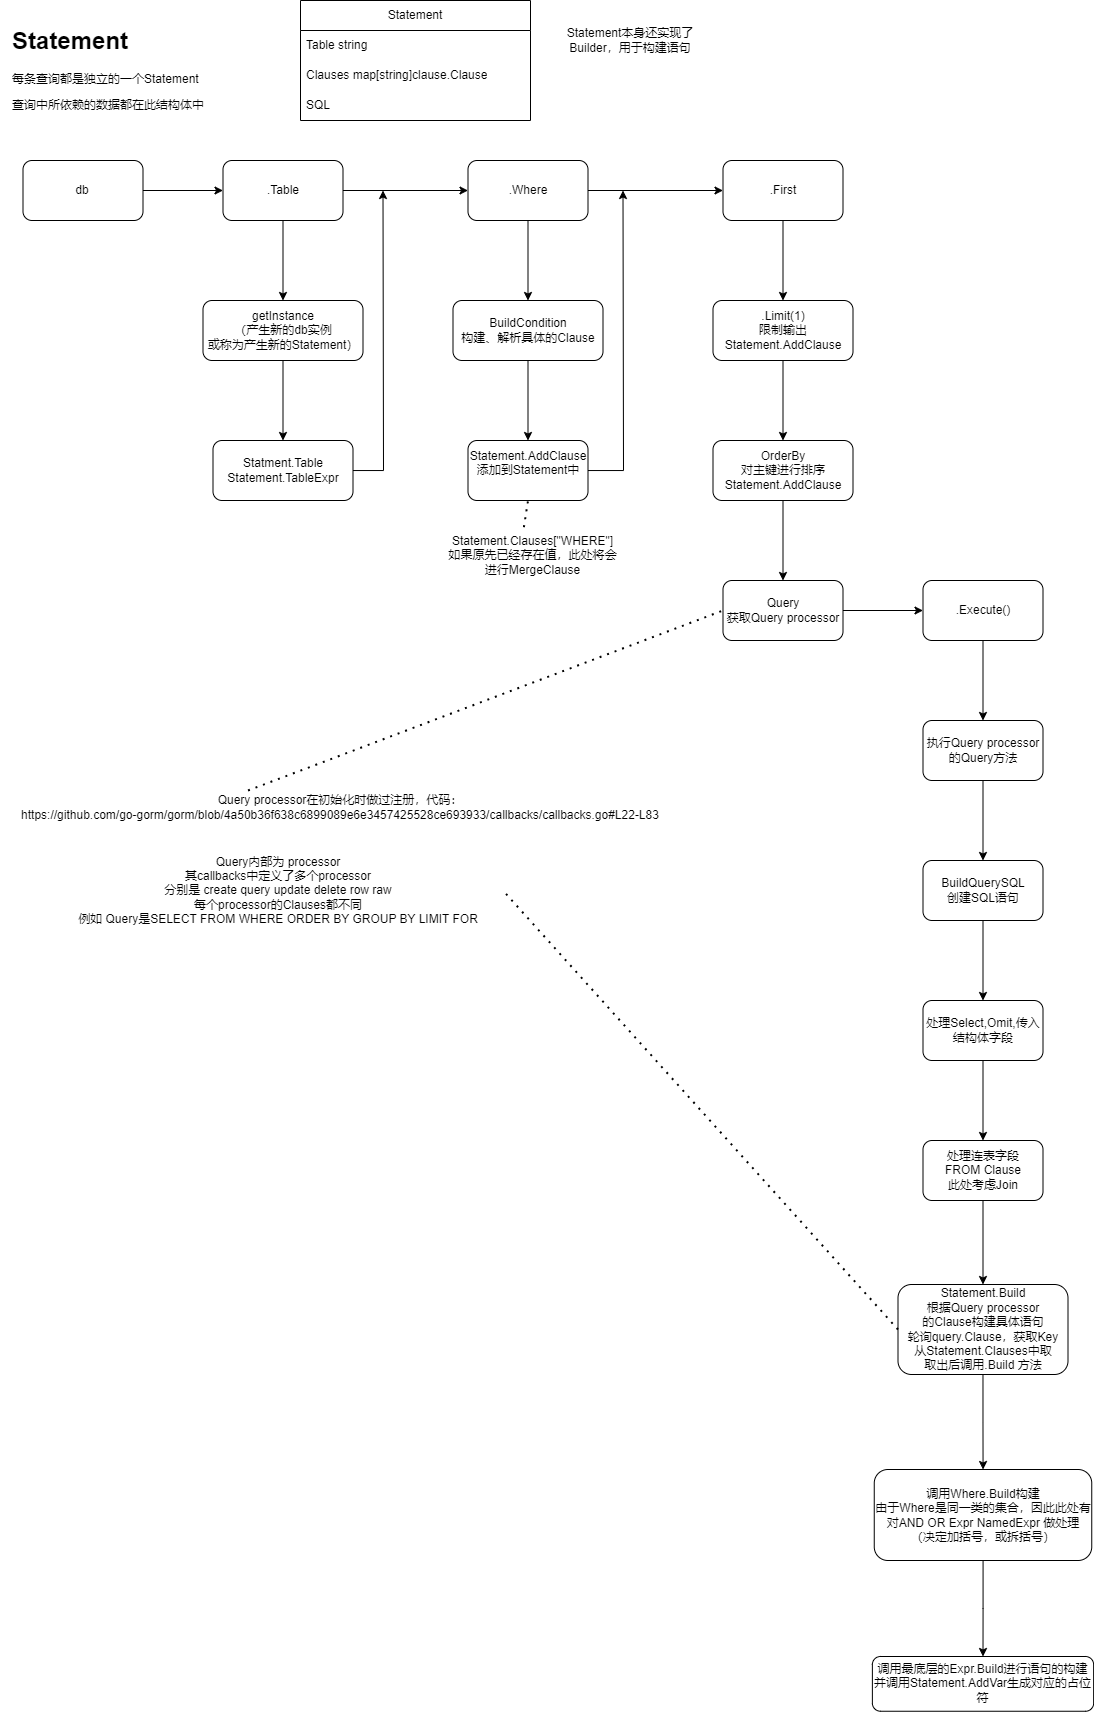

The diagram above was exported from draw.io. Its source (the exported page's mxGraphModel, read from the mxfile embedded in the PNG):
<mxGraphModel dx="1803" dy="991" grid="1" gridSize="10" guides="1" tooltips="1" connect="1" arrows="1" fold="1" page="1" pageScale="1" pageWidth="827" pageHeight="1169" math="0" shadow="0">
  <root>
    <mxCell id="0" />
    <mxCell id="1" parent="0" />
    <mxCell id="SWmlgk5kwBPFwHf3vTj_-1" value="Statement" style="swimlane;fontStyle=0;childLayout=stackLayout;horizontal=1;startSize=30;horizontalStack=0;resizeParent=1;resizeParentMax=0;resizeLast=0;collapsible=1;marginBottom=0;whiteSpace=wrap;html=1;" vertex="1" parent="1">
      <mxGeometry x="320" y="70" width="230" height="120" as="geometry" />
    </mxCell>
    <mxCell id="SWmlgk5kwBPFwHf3vTj_-2" value="Table string" style="text;strokeColor=none;fillColor=none;align=left;verticalAlign=middle;spacingLeft=4;spacingRight=4;overflow=hidden;points=[[0,0.5],[1,0.5]];portConstraint=eastwest;rotatable=0;whiteSpace=wrap;html=1;" vertex="1" parent="SWmlgk5kwBPFwHf3vTj_-1">
      <mxGeometry y="30" width="230" height="30" as="geometry" />
    </mxCell>
    <mxCell id="SWmlgk5kwBPFwHf3vTj_-3" value="Clauses map[string]clause.Clause" style="text;strokeColor=none;fillColor=none;align=left;verticalAlign=middle;spacingLeft=4;spacingRight=4;overflow=hidden;points=[[0,0.5],[1,0.5]];portConstraint=eastwest;rotatable=0;whiteSpace=wrap;html=1;" vertex="1" parent="SWmlgk5kwBPFwHf3vTj_-1">
      <mxGeometry y="60" width="230" height="30" as="geometry" />
    </mxCell>
    <mxCell id="SWmlgk5kwBPFwHf3vTj_-4" value="SQL" style="text;strokeColor=none;fillColor=none;align=left;verticalAlign=middle;spacingLeft=4;spacingRight=4;overflow=hidden;points=[[0,0.5],[1,0.5]];portConstraint=eastwest;rotatable=0;whiteSpace=wrap;html=1;" vertex="1" parent="SWmlgk5kwBPFwHf3vTj_-1">
      <mxGeometry y="90" width="230" height="30" as="geometry" />
    </mxCell>
    <mxCell id="SWmlgk5kwBPFwHf3vTj_-5" value="&lt;h1 style=&quot;margin-top: 0px;&quot;&gt;Statement&lt;/h1&gt;&lt;p&gt;每条查询都是独立的一个Statement&lt;/p&gt;&lt;p&gt;查询中所依赖的数据都在此结构体中&lt;/p&gt;" style="text;html=1;whiteSpace=wrap;overflow=hidden;rounded=0;" vertex="1" parent="1">
      <mxGeometry x="30" y="90" width="200" height="120" as="geometry" />
    </mxCell>
    <mxCell id="SWmlgk5kwBPFwHf3vTj_-80" value="Query内部为 processor&lt;div&gt;其callbacks中定义了多个processor&lt;/div&gt;&lt;div&gt;分别是&amp;nbsp;&lt;span style=&quot;background-color: initial;&quot;&gt;create&amp;nbsp;&lt;/span&gt;&lt;span style=&quot;background-color: initial;&quot;&gt;query update delete row raw&lt;/span&gt;&lt;/div&gt;&lt;div&gt;每个processor的Clauses都不同&lt;/div&gt;&lt;div&gt;例如 Query是SELECT FROM WHERE ORDER BY GROUP BY LIMIT FOR&lt;/div&gt;" style="text;html=1;align=center;verticalAlign=middle;whiteSpace=wrap;rounded=0;" vertex="1" parent="1">
      <mxGeometry x="72.5" y="920" width="450" height="80" as="geometry" />
    </mxCell>
    <mxCell id="SWmlgk5kwBPFwHf3vTj_-89" value="" style="edgeStyle=orthogonalEdgeStyle;rounded=0;orthogonalLoop=1;jettySize=auto;html=1;" edge="1" parent="1" source="SWmlgk5kwBPFwHf3vTj_-86" target="SWmlgk5kwBPFwHf3vTj_-88">
      <mxGeometry relative="1" as="geometry" />
    </mxCell>
    <mxCell id="SWmlgk5kwBPFwHf3vTj_-86" value="db" style="rounded=1;whiteSpace=wrap;html=1;" vertex="1" parent="1">
      <mxGeometry x="42.5" y="230" width="120" height="60" as="geometry" />
    </mxCell>
    <mxCell id="SWmlgk5kwBPFwHf3vTj_-91" value="" style="edgeStyle=orthogonalEdgeStyle;rounded=0;orthogonalLoop=1;jettySize=auto;html=1;" edge="1" parent="1" source="SWmlgk5kwBPFwHf3vTj_-88" target="SWmlgk5kwBPFwHf3vTj_-90">
      <mxGeometry relative="1" as="geometry" />
    </mxCell>
    <mxCell id="SWmlgk5kwBPFwHf3vTj_-95" value="" style="edgeStyle=orthogonalEdgeStyle;rounded=0;orthogonalLoop=1;jettySize=auto;html=1;" edge="1" parent="1" source="SWmlgk5kwBPFwHf3vTj_-88" target="SWmlgk5kwBPFwHf3vTj_-94">
      <mxGeometry relative="1" as="geometry" />
    </mxCell>
    <mxCell id="SWmlgk5kwBPFwHf3vTj_-88" value=".Table" style="rounded=1;whiteSpace=wrap;html=1;" vertex="1" parent="1">
      <mxGeometry x="242.5" y="230" width="120" height="60" as="geometry" />
    </mxCell>
    <mxCell id="SWmlgk5kwBPFwHf3vTj_-93" value="" style="edgeStyle=orthogonalEdgeStyle;rounded=0;orthogonalLoop=1;jettySize=auto;html=1;" edge="1" parent="1" source="SWmlgk5kwBPFwHf3vTj_-90" target="SWmlgk5kwBPFwHf3vTj_-92">
      <mxGeometry relative="1" as="geometry" />
    </mxCell>
    <mxCell id="SWmlgk5kwBPFwHf3vTj_-102" value="" style="edgeStyle=orthogonalEdgeStyle;rounded=0;orthogonalLoop=1;jettySize=auto;html=1;" edge="1" parent="1" source="SWmlgk5kwBPFwHf3vTj_-90" target="SWmlgk5kwBPFwHf3vTj_-101">
      <mxGeometry relative="1" as="geometry" />
    </mxCell>
    <mxCell id="SWmlgk5kwBPFwHf3vTj_-90" value=".Where" style="whiteSpace=wrap;html=1;rounded=1;" vertex="1" parent="1">
      <mxGeometry x="487.5" y="230" width="120" height="60" as="geometry" />
    </mxCell>
    <mxCell id="SWmlgk5kwBPFwHf3vTj_-108" value="" style="edgeStyle=orthogonalEdgeStyle;rounded=0;orthogonalLoop=1;jettySize=auto;html=1;" edge="1" parent="1" source="SWmlgk5kwBPFwHf3vTj_-92" target="SWmlgk5kwBPFwHf3vTj_-107">
      <mxGeometry relative="1" as="geometry" />
    </mxCell>
    <mxCell id="SWmlgk5kwBPFwHf3vTj_-92" value=".First" style="whiteSpace=wrap;html=1;rounded=1;" vertex="1" parent="1">
      <mxGeometry x="742.5" y="230" width="120" height="60" as="geometry" />
    </mxCell>
    <mxCell id="SWmlgk5kwBPFwHf3vTj_-99" value="" style="edgeStyle=orthogonalEdgeStyle;rounded=0;orthogonalLoop=1;jettySize=auto;html=1;" edge="1" parent="1" source="SWmlgk5kwBPFwHf3vTj_-94" target="SWmlgk5kwBPFwHf3vTj_-98">
      <mxGeometry relative="1" as="geometry" />
    </mxCell>
    <mxCell id="SWmlgk5kwBPFwHf3vTj_-94" value="getInstance&lt;div&gt;（产生新的db实例&lt;/div&gt;&lt;div&gt;或称为产生新的Statement）&lt;/div&gt;" style="whiteSpace=wrap;html=1;rounded=1;" vertex="1" parent="1">
      <mxGeometry x="222.5" y="370" width="160" height="60" as="geometry" />
    </mxCell>
    <mxCell id="SWmlgk5kwBPFwHf3vTj_-100" style="edgeStyle=orthogonalEdgeStyle;rounded=0;orthogonalLoop=1;jettySize=auto;html=1;" edge="1" parent="1" source="SWmlgk5kwBPFwHf3vTj_-98">
      <mxGeometry relative="1" as="geometry">
        <mxPoint x="402.5" y="260" as="targetPoint" />
      </mxGeometry>
    </mxCell>
    <mxCell id="SWmlgk5kwBPFwHf3vTj_-98" value="Statment.Table&lt;div&gt;Statement.TableExpr&lt;br&gt;&lt;/div&gt;" style="whiteSpace=wrap;html=1;rounded=1;" vertex="1" parent="1">
      <mxGeometry x="232.5" y="510" width="140" height="60" as="geometry" />
    </mxCell>
    <mxCell id="SWmlgk5kwBPFwHf3vTj_-104" value="" style="edgeStyle=orthogonalEdgeStyle;rounded=0;orthogonalLoop=1;jettySize=auto;html=1;" edge="1" parent="1" source="SWmlgk5kwBPFwHf3vTj_-101" target="SWmlgk5kwBPFwHf3vTj_-103">
      <mxGeometry relative="1" as="geometry" />
    </mxCell>
    <mxCell id="SWmlgk5kwBPFwHf3vTj_-101" value="BuildCondition&lt;div&gt;构建、解析具体的Clause&lt;/div&gt;" style="whiteSpace=wrap;html=1;rounded=1;" vertex="1" parent="1">
      <mxGeometry x="472.5" y="370" width="150" height="60" as="geometry" />
    </mxCell>
    <mxCell id="SWmlgk5kwBPFwHf3vTj_-106" style="edgeStyle=orthogonalEdgeStyle;rounded=0;orthogonalLoop=1;jettySize=auto;html=1;" edge="1" parent="1" source="SWmlgk5kwBPFwHf3vTj_-103">
      <mxGeometry relative="1" as="geometry">
        <mxPoint x="642.5" y="260" as="targetPoint" />
      </mxGeometry>
    </mxCell>
    <mxCell id="SWmlgk5kwBPFwHf3vTj_-103" value="Statement.AddClause&lt;div&gt;添加到Statement中&lt;/div&gt;&lt;div&gt;&lt;br&gt;&lt;/div&gt;" style="whiteSpace=wrap;html=1;rounded=1;" vertex="1" parent="1">
      <mxGeometry x="487.5" y="510" width="120" height="60" as="geometry" />
    </mxCell>
    <mxCell id="SWmlgk5kwBPFwHf3vTj_-110" value="" style="edgeStyle=orthogonalEdgeStyle;rounded=0;orthogonalLoop=1;jettySize=auto;html=1;" edge="1" parent="1" source="SWmlgk5kwBPFwHf3vTj_-107" target="SWmlgk5kwBPFwHf3vTj_-109">
      <mxGeometry relative="1" as="geometry" />
    </mxCell>
    <mxCell id="SWmlgk5kwBPFwHf3vTj_-107" value=".Limit(1)&lt;div&gt;限制输出&lt;/div&gt;&lt;div&gt;Statement.AddClause&lt;/div&gt;" style="whiteSpace=wrap;html=1;rounded=1;" vertex="1" parent="1">
      <mxGeometry x="732.5" y="370" width="140" height="60" as="geometry" />
    </mxCell>
    <mxCell id="SWmlgk5kwBPFwHf3vTj_-112" value="" style="edgeStyle=orthogonalEdgeStyle;rounded=0;orthogonalLoop=1;jettySize=auto;html=1;" edge="1" parent="1" source="SWmlgk5kwBPFwHf3vTj_-109" target="SWmlgk5kwBPFwHf3vTj_-111">
      <mxGeometry relative="1" as="geometry" />
    </mxCell>
    <mxCell id="SWmlgk5kwBPFwHf3vTj_-109" value="OrderBy&lt;div&gt;对主键进行排序&lt;/div&gt;&lt;div&gt;Statement.AddClause&lt;br&gt;&lt;/div&gt;" style="whiteSpace=wrap;html=1;rounded=1;" vertex="1" parent="1">
      <mxGeometry x="732.5" y="510" width="140" height="60" as="geometry" />
    </mxCell>
    <mxCell id="SWmlgk5kwBPFwHf3vTj_-114" value="" style="edgeStyle=orthogonalEdgeStyle;rounded=0;orthogonalLoop=1;jettySize=auto;html=1;" edge="1" parent="1" source="SWmlgk5kwBPFwHf3vTj_-111" target="SWmlgk5kwBPFwHf3vTj_-113">
      <mxGeometry relative="1" as="geometry" />
    </mxCell>
    <mxCell id="SWmlgk5kwBPFwHf3vTj_-111" value="Query&lt;div&gt;获取Query processor&lt;/div&gt;" style="whiteSpace=wrap;html=1;rounded=1;" vertex="1" parent="1">
      <mxGeometry x="742.5" y="650" width="120" height="60" as="geometry" />
    </mxCell>
    <mxCell id="SWmlgk5kwBPFwHf3vTj_-116" value="" style="edgeStyle=orthogonalEdgeStyle;rounded=0;orthogonalLoop=1;jettySize=auto;html=1;" edge="1" parent="1" source="SWmlgk5kwBPFwHf3vTj_-113" target="SWmlgk5kwBPFwHf3vTj_-115">
      <mxGeometry relative="1" as="geometry" />
    </mxCell>
    <mxCell id="SWmlgk5kwBPFwHf3vTj_-113" value=".Execute()" style="whiteSpace=wrap;html=1;rounded=1;" vertex="1" parent="1">
      <mxGeometry x="942.5" y="650" width="120" height="60" as="geometry" />
    </mxCell>
    <mxCell id="SWmlgk5kwBPFwHf3vTj_-122" value="" style="edgeStyle=orthogonalEdgeStyle;rounded=0;orthogonalLoop=1;jettySize=auto;html=1;" edge="1" parent="1" source="SWmlgk5kwBPFwHf3vTj_-115" target="SWmlgk5kwBPFwHf3vTj_-121">
      <mxGeometry relative="1" as="geometry" />
    </mxCell>
    <mxCell id="SWmlgk5kwBPFwHf3vTj_-115" value="执行Query processor的Query方法" style="whiteSpace=wrap;html=1;rounded=1;" vertex="1" parent="1">
      <mxGeometry x="942.5" y="790" width="120" height="60" as="geometry" />
    </mxCell>
    <mxCell id="SWmlgk5kwBPFwHf3vTj_-117" value="Query processor在初始化时做过注册，代码：&lt;div&gt;https://github.com/go-gorm/gorm/blob/4a50b36f638c6899089e6e3457425528ce693933/callbacks/callbacks.go#L22-L83&lt;/div&gt;" style="text;html=1;align=center;verticalAlign=middle;whiteSpace=wrap;rounded=0;" vertex="1" parent="1">
      <mxGeometry x="20" y="850" width="680" height="55" as="geometry" />
    </mxCell>
    <mxCell id="SWmlgk5kwBPFwHf3vTj_-119" value="" style="endArrow=none;dashed=1;html=1;dashPattern=1 3;strokeWidth=2;rounded=0;entryX=0;entryY=0.5;entryDx=0;entryDy=0;exitX=0.5;exitY=0;exitDx=0;exitDy=0;" edge="1" parent="1" target="SWmlgk5kwBPFwHf3vTj_-111">
      <mxGeometry width="50" height="50" relative="1" as="geometry">
        <mxPoint x="267.5" y="860" as="sourcePoint" />
        <mxPoint x="522.5" y="1100" as="targetPoint" />
      </mxGeometry>
    </mxCell>
    <mxCell id="SWmlgk5kwBPFwHf3vTj_-124" value="" style="edgeStyle=orthogonalEdgeStyle;rounded=0;orthogonalLoop=1;jettySize=auto;html=1;" edge="1" parent="1" source="SWmlgk5kwBPFwHf3vTj_-121" target="SWmlgk5kwBPFwHf3vTj_-123">
      <mxGeometry relative="1" as="geometry" />
    </mxCell>
    <mxCell id="SWmlgk5kwBPFwHf3vTj_-121" value="BuildQuerySQL&lt;div&gt;创建SQL语句&lt;/div&gt;" style="whiteSpace=wrap;html=1;rounded=1;" vertex="1" parent="1">
      <mxGeometry x="942.5" y="930" width="120" height="60" as="geometry" />
    </mxCell>
    <mxCell id="SWmlgk5kwBPFwHf3vTj_-126" value="" style="edgeStyle=orthogonalEdgeStyle;rounded=0;orthogonalLoop=1;jettySize=auto;html=1;" edge="1" parent="1" source="SWmlgk5kwBPFwHf3vTj_-123" target="SWmlgk5kwBPFwHf3vTj_-125">
      <mxGeometry relative="1" as="geometry" />
    </mxCell>
    <mxCell id="SWmlgk5kwBPFwHf3vTj_-123" value="处理Select,Omit,传入结构体字段" style="whiteSpace=wrap;html=1;rounded=1;" vertex="1" parent="1">
      <mxGeometry x="942.5" y="1070" width="120" height="60" as="geometry" />
    </mxCell>
    <mxCell id="SWmlgk5kwBPFwHf3vTj_-128" value="" style="edgeStyle=orthogonalEdgeStyle;rounded=0;orthogonalLoop=1;jettySize=auto;html=1;" edge="1" parent="1" source="SWmlgk5kwBPFwHf3vTj_-125" target="SWmlgk5kwBPFwHf3vTj_-127">
      <mxGeometry relative="1" as="geometry" />
    </mxCell>
    <mxCell id="SWmlgk5kwBPFwHf3vTj_-125" value="处理连表字段&lt;div&gt;FROM Clause&lt;/div&gt;&lt;div&gt;此处考虑Join&lt;/div&gt;" style="whiteSpace=wrap;html=1;rounded=1;" vertex="1" parent="1">
      <mxGeometry x="942.5" y="1210" width="120" height="60" as="geometry" />
    </mxCell>
    <mxCell id="SWmlgk5kwBPFwHf3vTj_-138" value="" style="edgeStyle=orthogonalEdgeStyle;rounded=0;orthogonalLoop=1;jettySize=auto;html=1;" edge="1" parent="1" source="SWmlgk5kwBPFwHf3vTj_-127" target="SWmlgk5kwBPFwHf3vTj_-137">
      <mxGeometry relative="1" as="geometry" />
    </mxCell>
    <mxCell id="SWmlgk5kwBPFwHf3vTj_-127" value="Statement.Build&lt;div&gt;根据Query processor&lt;/div&gt;&lt;div&gt;的Clause&lt;span style=&quot;background-color: initial;&quot;&gt;构建具体语句&lt;/span&gt;&lt;/div&gt;&lt;div&gt;&lt;span style=&quot;background-color: initial;&quot;&gt;轮询query.Clause，获取Key&lt;/span&gt;&lt;/div&gt;&lt;div&gt;&lt;span style=&quot;background-color: initial;&quot;&gt;从Statement.Clauses中取&lt;/span&gt;&lt;/div&gt;&lt;div&gt;取出后调用.Build 方法&lt;/div&gt;" style="whiteSpace=wrap;html=1;rounded=1;" vertex="1" parent="1">
      <mxGeometry x="917.5" y="1354" width="170" height="90" as="geometry" />
    </mxCell>
    <mxCell id="SWmlgk5kwBPFwHf3vTj_-129" value="" style="endArrow=none;dashed=1;html=1;dashPattern=1 3;strokeWidth=2;rounded=0;entryX=1;entryY=0.5;entryDx=0;entryDy=0;exitX=0;exitY=0.5;exitDx=0;exitDy=0;" edge="1" parent="1" source="SWmlgk5kwBPFwHf3vTj_-127" target="SWmlgk5kwBPFwHf3vTj_-80">
      <mxGeometry width="50" height="50" relative="1" as="geometry">
        <mxPoint x="612.5" y="1130" as="sourcePoint" />
        <mxPoint x="662.5" y="1080" as="targetPoint" />
      </mxGeometry>
    </mxCell>
    <mxCell id="SWmlgk5kwBPFwHf3vTj_-130" value="Statement.Clauses[&quot;WHERE&quot;]&lt;div&gt;如果原先已经存在值，此处将会进行MergeClause&lt;/div&gt;" style="text;html=1;align=center;verticalAlign=middle;whiteSpace=wrap;rounded=0;" vertex="1" parent="1">
      <mxGeometry x="465" y="600" width="175" height="50" as="geometry" />
    </mxCell>
    <mxCell id="SWmlgk5kwBPFwHf3vTj_-131" value="" style="endArrow=none;dashed=1;html=1;dashPattern=1 3;strokeWidth=2;rounded=0;entryX=0.5;entryY=1;entryDx=0;entryDy=0;exitX=0.448;exitY=-0.067;exitDx=0;exitDy=0;exitPerimeter=0;" edge="1" parent="1" source="SWmlgk5kwBPFwHf3vTj_-130" target="SWmlgk5kwBPFwHf3vTj_-103">
      <mxGeometry width="50" height="50" relative="1" as="geometry">
        <mxPoint x="462.5" y="740" as="sourcePoint" />
        <mxPoint x="512.5" y="690" as="targetPoint" />
      </mxGeometry>
    </mxCell>
    <mxCell id="SWmlgk5kwBPFwHf3vTj_-135" value="调用最底层的Expr.Build进行语句的构建&lt;div&gt;并调用Statement.AddVar生成对应的占位符&lt;/div&gt;" style="whiteSpace=wrap;html=1;rounded=1;" vertex="1" parent="1">
      <mxGeometry x="891.88" y="1726" width="221.25" height="54.75" as="geometry" />
    </mxCell>
    <mxCell id="SWmlgk5kwBPFwHf3vTj_-139" style="edgeStyle=orthogonalEdgeStyle;rounded=0;orthogonalLoop=1;jettySize=auto;html=1;entryX=0.5;entryY=0;entryDx=0;entryDy=0;" edge="1" parent="1" source="SWmlgk5kwBPFwHf3vTj_-137" target="SWmlgk5kwBPFwHf3vTj_-135">
      <mxGeometry relative="1" as="geometry" />
    </mxCell>
    <mxCell id="SWmlgk5kwBPFwHf3vTj_-137" value="调用Where.Build构建&lt;div&gt;由于Where是同一类的集合，因此此处有对AND OR Expr NamedExpr 做处理&lt;/div&gt;&lt;div&gt;（决定加括号，或拆括号）&lt;/div&gt;" style="whiteSpace=wrap;html=1;rounded=1;" vertex="1" parent="1">
      <mxGeometry x="893.75" y="1539" width="217.5" height="91" as="geometry" />
    </mxCell>
    <mxCell id="SWmlgk5kwBPFwHf3vTj_-141" value="Statement本身还实现了Builder，用于构建语句" style="text;html=1;align=center;verticalAlign=middle;whiteSpace=wrap;rounded=0;" vertex="1" parent="1">
      <mxGeometry x="580" y="90" width="140" height="40" as="geometry" />
    </mxCell>
  </root>
</mxGraphModel>